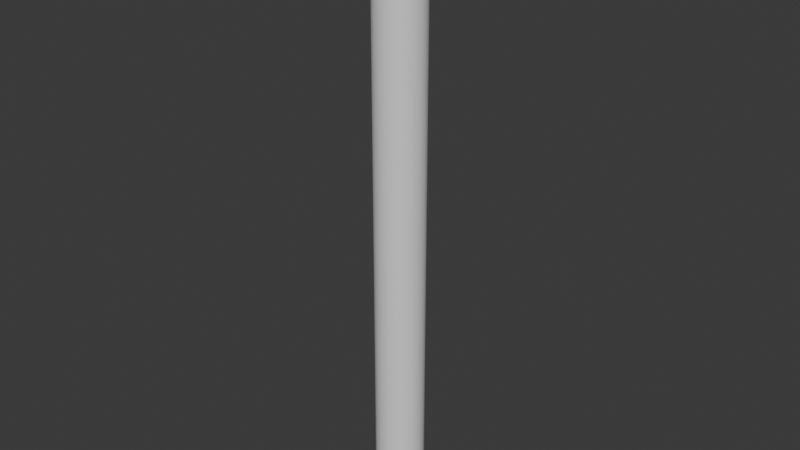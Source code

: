 # Source: MetalPipe.blend  (saved by Blender 4.2.66; exported with 4.5.12 LTS)
import bpy
from mathutils import Matrix  # noqa: F401  (used for matrix-valued properties, if any)

bpy.ops.wm.read_factory_settings(use_empty=True)
scene = bpy.context.scene
scene.name = 'Scene'

# ---- collections
col_collection = bpy.data.collections.new('Collection'); scene.collection.children.link(col_collection)

# ---- materials (node trees are filled in below, after node groups)
mat_metalpipe = bpy.data.materials.new('MetalPipe')

# ---- node groups
ng_auto_smooth = bpy.data.node_groups.new('Auto Smooth', 'GeometryNodeTree')
_s = ng_auto_smooth.interface.new_socket(name='Geometry', in_out='OUTPUT', socket_type='NodeSocketGeometry')
_s = ng_auto_smooth.interface.new_socket(name='Geometry', in_out='INPUT', socket_type='NodeSocketGeometry')
_s = ng_auto_smooth.interface.new_socket(name='Angle', in_out='INPUT', socket_type='NodeSocketFloat')
_s.subtype = 'ANGLE'
_s.min_value = 0.0
_s.max_value = 3.142
ng_auto_smooth.is_modifier = True
_N = ng_auto_smooth.nodes; _L = ng_auto_smooth.links
n0 = _N.new('NodeGroupOutput'); n0.name = 'Group Output'; n0.location = (480, -100)
n1 = _N.new('NodeGroupInput'); n1.name = 'Group Input'; n1.location = (-420, -300)
n2 = _N.new('NodeGroupInput'); n2.name = 'Group Input.001'; n2.location = (-60, -100)
n3 = _N.new('GeometryNodeSetShadeSmooth'); n3.name = 'Set Shade Smooth'; n3.location = (120, -100)
n3.domain = 'EDGE'
n4 = _N.new('GeometryNodeSetShadeSmooth'); n4.name = 'Set Shade Smooth.001'; n4.location = (300, -100)
n5 = _N.new('GeometryNodeInputMeshEdgeAngle'); n5.name = 'Edge Angle'; n5.location = (-420, -220)
n6 = _N.new('GeometryNodeInputEdgeSmooth'); n6.name = 'Is Edge Smooth'; n6.location = (-60, -160)
n7 = _N.new('GeometryNodeInputShadeSmooth'); n7.name = 'Is Face Smooth'; n7.location = (-240, -340)
n8 = _N.new('FunctionNodeBooleanMath'); n8.name = 'Boolean Math'; n8.location = (-60, -220)
n9 = _N.new('FunctionNodeCompare'); n9.name = 'Compare'; n9.location = (-240, -180)
n9.operation = 'LESS_EQUAL'
_L.new(n5.outputs[0], n9.inputs[0])
_L.new(n4.outputs[0], n0.inputs[0])
_L.new(n1.outputs[1], n9.inputs[1])
_L.new(n9.outputs[0], n8.inputs[0])
_L.new(n7.outputs[0], n8.inputs[1])
_L.new(n2.outputs[0], n3.inputs[0])
_L.new(n6.outputs[0], n3.inputs[1])
_L.new(n3.outputs[0], n4.inputs[0])
_L.new(n8.outputs[0], n3.inputs[2])
n0.is_active_output = True

# ---- material node trees
mat_metalpipe.use_nodes = True; mat_metalpipe.node_tree.nodes.clear()
_N = mat_metalpipe.node_tree.nodes; _L = mat_metalpipe.node_tree.links
n0 = _N.new('ShaderNodeBsdfPrincipled'); n0.name = 'Principled BSDF'; n0.location = (10, 300)
n1 = _N.new('ShaderNodeOutputMaterial'); n1.name = 'Material Output'; n1.location = (300, 300)
_L.new(n0.outputs[0], n1.inputs[0])
n1.is_active_output = True

# ---- world
world_world = bpy.data.worlds.new('World'); scene.world = world_world
world_world.use_nodes = True; world_world.node_tree.nodes.clear()
_N = world_world.node_tree.nodes; _L = world_world.node_tree.links
n0 = _N.new('ShaderNodeOutputWorld'); n0.name = 'World Output'; n0.location = (300, 300)
n1 = _N.new('ShaderNodeBackground'); n1.name = 'Background'; n1.location = (10, 300)
n1.inputs[0].default_value = (0.05088, 0.05088, 0.05088, 1.0)
_L.new(n1.outputs[0], n0.inputs[0])
n0.is_active_output = True
world_world.color = (0.05088, 0.05088, 0.05088)
world_world.use_sun_shadow = False
world_world.sun_shadow_jitter_overblur = 0.0

# ---- meshes
me_metalpipe = bpy.data.meshes.new('MetalPipe')
me_metalpipe.from_pydata([(-1.946e-07, 0.02506, -0.3166), (-1.946e-07, 0.02506, 0.3172), (0.004888, 0.02457, -0.3166), (0.004888, 0.02457, 0.3172), (0.009588, 0.02315, -0.3166), (0.009588, 0.02315, 0.3172), (0.01392, 0.02083, -0.3166), (0.01392, 0.02083, 0.3172), (0.01772, 0.01772, -0.3166), (0.01772, 0.01772, 0.3172), (0.02083, 0.01392, -0.3166), (0.02083, 0.01392, 0.3172), (0.02315, 0.009588, -0.3166), (0.02315, 0.009588, 0.3172), (0.02457, 0.004888, -0.3166), (0.02457, 0.004888, 0.3172), (0.02506, -3.244e-08, -0.3166), (0.02506, -3.244e-08, 0.3172), (0.02457, -0.004888, -0.3166), (0.02457, -0.004888, 0.3172), (0.02315, -0.009588, -0.3166), (0.02315, -0.009588, 0.3172), (0.02083, -0.01392, -0.3166), (0.02083, -0.01392, 0.3172), (0.01772, -0.01772, -0.3166), (0.01772, -0.01772, 0.3172), (0.01392, -0.02083, -0.3166), (0.01392, -0.02083, 0.3172), (0.009588, -0.02315, -0.3166), (0.009588, -0.02315, 0.3172), (0.004888, -0.02457, -0.3166), (0.004888, -0.02457, 0.3172), (-1.946e-07, -0.02506, -0.3166), (-1.946e-07, -0.02506, 0.3172), (-0.004888, -0.02457, -0.3166), (-0.004888, -0.02457, 0.3172), (-0.009588, -0.02315, -0.3166), (-0.009588, -0.02315, 0.3172), (-0.01392, -0.02083, -0.3166), (-0.01392, -0.02083, 0.3172), (-0.01772, -0.01772, -0.3166), (-0.01772, -0.01772, 0.3172), (-0.02083, -0.01392, -0.3166), (-0.02083, -0.01392, 0.3172), (-0.02315, -0.009588, -0.3166), (-0.02315, -0.009588, 0.3172), (-0.02457, -0.004888, -0.3166), (-0.02457, -0.004888, 0.3172), (-0.02506, -3.244e-08, -0.3166), (-0.02506, -3.244e-08, 0.3172), (-0.02457, 0.004888, -0.3166), (-0.02457, 0.004888, 0.3172), (-0.02315, 0.009588, -0.3166), (-0.02315, 0.009588, 0.3172), (-0.02083, 0.01392, -0.3166), (-0.02083, 0.01392, 0.3172), (-0.01772, 0.01772, -0.3166), (-0.01772, 0.01772, 0.3172), (-0.01392, 0.02083, -0.3166), (-0.01392, 0.02083, 0.3172), (-0.009588, 0.02315, -0.3166), (-0.009588, 0.02315, 0.3172), (-0.004888, 0.02457, -0.3166), (-0.004888, 0.02457, 0.3172), (-1.946e-07, 0.02506, -0.3166), (-1.946e-07, 0.02506, 0.3172), (0.004888, 0.02457, -0.3166), (0.004888, 0.02457, 0.3172), (0.009588, 0.02315, -0.3166), (0.009588, 0.02315, 0.3172), (0.01392, 0.02083, -0.3166), (0.01392, 0.02083, 0.3172), (0.01772, 0.01772, -0.3166), (0.01772, 0.01772, 0.3172), (0.02083, 0.01392, -0.3166), (0.02083, 0.01392, 0.3172), (0.02315, 0.009588, -0.3166), (0.02315, 0.009588, 0.3172), (0.02457, 0.004888, -0.3166), (0.02457, 0.004888, 0.3172), (0.02506, -3.244e-08, -0.3166), (0.02506, -3.244e-08, 0.3172), (0.02457, -0.004888, -0.3166), (0.02457, -0.004888, 0.3172), (0.02315, -0.009588, -0.3166), (0.02315, -0.009588, 0.3172), (0.02083, -0.01392, -0.3166), (0.02083, -0.01392, 0.3172), (0.01772, -0.01772, -0.3166), (0.01772, -0.01772, 0.3172), (0.01392, -0.02083, -0.3166), (0.01392, -0.02083, 0.3172), (0.009588, -0.02315, -0.3166), (0.009588, -0.02315, 0.3172), (0.004888, -0.02457, -0.3166), (0.004888, -0.02457, 0.3172), (-1.946e-07, -0.02506, -0.3166), (-1.946e-07, -0.02506, 0.3172), (-0.004888, -0.02457, -0.3166), (-0.004888, -0.02457, 0.3172), (-0.009588, -0.02315, -0.3166), (-0.009588, -0.02315, 0.3172), (-0.01392, -0.02083, -0.3166), (-0.01392, -0.02083, 0.3172), (-0.01772, -0.01772, -0.3166), (-0.01772, -0.01772, 0.3172), (-0.02083, -0.01392, -0.3166), (-0.02083, -0.01392, 0.3172), (-0.02315, -0.009588, -0.3166), (-0.02315, -0.009588, 0.3172), (-0.02457, -0.004888, -0.3166), (-0.02457, -0.004888, 0.3172), (-0.02506, -3.244e-08, -0.3166), (-0.02506, -3.244e-08, 0.3172), (-0.02457, 0.004888, -0.3166), (-0.02457, 0.004888, 0.3172), (-0.02315, 0.009588, -0.3166), (-0.02315, 0.009588, 0.3172), (-0.02083, 0.01392, -0.3166), (-0.02083, 0.01392, 0.3172), (-0.01772, 0.01772, -0.3166), (-0.01772, 0.01772, 0.3172), (-0.01392, 0.02083, -0.3166), (-0.01392, 0.02083, 0.3172), (-0.009588, 0.02315, -0.3166), (-0.009588, 0.02315, 0.3172), (-0.004888, 0.02457, -0.3166), (-0.004888, 0.02457, 0.3172), (-1.946e-07, 0.02506, -0.3166), (-1.946e-07, 0.02506, 0.3172), (0.004888, 0.02457, -0.3166), (0.004888, 0.02457, 0.3172), (0.009588, 0.02315, -0.3166), (0.009588, 0.02315, 0.3172), (0.01392, 0.02083, -0.3166), (0.01392, 0.02083, 0.3172), (0.01772, 0.01772, -0.3166), (0.01772, 0.01772, 0.3172), (0.02083, 0.01392, -0.3166), (0.02083, 0.01392, 0.3172), (0.02315, 0.009588, -0.3166), (0.02315, 0.009588, 0.3172), (0.02457, 0.004888, -0.3166), (0.02457, 0.004888, 0.3172), (0.02506, -3.244e-08, -0.3166), (0.02506, -3.244e-08, 0.3172), (0.02457, -0.004888, -0.3166), (0.02457, -0.004888, 0.3172), (0.02315, -0.009588, -0.3166), (0.02315, -0.009588, 0.3172), (0.02083, -0.01392, -0.3166), (0.02083, -0.01392, 0.3172), (0.01772, -0.01772, -0.3166), (0.01772, -0.01772, 0.3172), (0.01392, -0.02083, -0.3166), (0.01392, -0.02083, 0.3172), (0.009588, -0.02315, -0.3166), (0.009588, -0.02315, 0.3172), (0.004888, -0.02457, -0.3166), (0.004888, -0.02457, 0.3172), (-1.946e-07, -0.02506, -0.3166), (-1.946e-07, -0.02506, 0.3172), (-0.004888, -0.02457, -0.3166), (-0.004888, -0.02457, 0.3172), (-0.009588, -0.02315, -0.3166), (-0.009588, -0.02315, 0.3172), (-0.01392, -0.02083, -0.3166), (-0.01392, -0.02083, 0.3172), (-0.01772, -0.01772, -0.3166), (-0.01772, -0.01772, 0.3172), (-0.02083, -0.01392, -0.3166), (-0.02083, -0.01392, 0.3172), (-0.02315, -0.009588, -0.3166), (-0.02315, -0.009588, 0.3172), (-0.02457, -0.004888, -0.3166), (-0.02457, -0.004888, 0.3172), (-0.02506, -3.244e-08, -0.3166), (-0.02506, -3.244e-08, 0.3172), (-0.02457, 0.004888, -0.3166), (-0.02457, 0.004888, 0.3172), (-0.02315, 0.009588, -0.3166), (-0.02315, 0.009588, 0.3172), (-0.02083, 0.01392, -0.3166), (-0.02083, 0.01392, 0.3172), (-0.01772, 0.01772, -0.3166), (-0.01772, 0.01772, 0.3172), (-0.01392, 0.02083, -0.3166), (-0.01392, 0.02083, 0.3172), (-0.009588, 0.02315, -0.3166), (-0.009588, 0.02315, 0.3172), (-0.004888, 0.02457, -0.3166), (-0.004888, 0.02457, 0.3172), (-1.73e-07, 0.01676, -0.3168), (-1.73e-07, 0.01676, 0.315), (0.00327, 0.01644, -0.3168), (0.00327, 0.01644, 0.315), (0.006415, 0.01549, -0.3168), (0.006415, 0.01549, 0.315), (0.009313, 0.01394, -0.3168), (0.009313, 0.01394, 0.315), (0.01185, 0.01185, -0.3168), (0.01185, 0.01185, 0.315), (0.01394, 0.009313, -0.3168), (0.01394, 0.009313, 0.315), (0.01549, 0.006415, -0.3168), (0.01549, 0.006415, 0.315), (0.01644, 0.00327, -0.3168), (0.01644, 0.00327, 0.315), (0.01676, -3.244e-08, -0.3168), (0.01676, -3.244e-08, 0.315), (0.01644, -0.00327, -0.3168), (0.01644, -0.00327, 0.315), (0.01549, -0.006415, -0.3168), (0.01549, -0.006415, 0.315), (0.01394, -0.009313, -0.3168), (0.01394, -0.009313, 0.315), (0.01185, -0.01185, -0.3168), (0.01185, -0.01185, 0.315), (0.009313, -0.01394, -0.3168), (0.009313, -0.01394, 0.315), (0.006415, -0.01549, -0.3168), (0.006415, -0.01549, 0.315), (0.00327, -0.01644, -0.3168), (0.00327, -0.01644, 0.315), (-1.73e-07, -0.01676, -0.3168), (-1.73e-07, -0.01676, 0.315), (-0.00327, -0.01644, -0.3168), (-0.00327, -0.01644, 0.315), (-0.006415, -0.01549, -0.3168), (-0.006415, -0.01549, 0.315), (-0.009313, -0.01394, -0.3168), (-0.009313, -0.01394, 0.315), (-0.01185, -0.01185, -0.3168), (-0.01185, -0.01185, 0.315), (-0.01394, -0.009313, -0.3168), (-0.01394, -0.009313, 0.315), (-0.01549, -0.006415, -0.3168), (-0.01549, -0.006415, 0.315), (-0.01644, -0.00327, -0.3168), (-0.01644, -0.00327, 0.315), (-0.01676, -3.244e-08, -0.3168), (-0.01676, -3.244e-08, 0.315), (-0.01644, 0.00327, -0.3168), (-0.01644, 0.00327, 0.315), (-0.01549, 0.006415, -0.3168), (-0.01549, 0.006415, 0.315), (-0.01394, 0.009313, -0.3168), (-0.01394, 0.009313, 0.315), (-0.01185, 0.01185, -0.3168), (-0.01185, 0.01185, 0.315), (-0.009313, 0.01394, -0.3168), (-0.009313, 0.01394, 0.315), (-0.006415, 0.01549, -0.3168), (-0.006415, 0.01549, 0.315), (-0.00327, 0.01644, -0.3168), (-0.00327, 0.01644, 0.315)], [], [(0, 1, 3, 2), (2, 3, 5, 4), (4, 5, 7, 6), (6, 7, 9, 8), (8, 9, 11, 10), (10, 11, 13, 12), (12, 13, 15, 14), (14, 15, 17, 16), (16, 17, 19, 18), (18, 19, 21, 20), (20, 21, 23, 22), (22, 23, 25, 24), (24, 25, 27, 26), (26, 27, 29, 28), (28, 29, 31, 30), (30, 31, 33, 32), (32, 33, 35, 34), (34, 35, 37, 36), (36, 37, 39, 38), (38, 39, 41, 40), (40, 41, 43, 42), (42, 43, 45, 44), (44, 45, 47, 46), (46, 47, 49, 48), (48, 49, 51, 50), (50, 51, 53, 52), (52, 53, 55, 54), (54, 55, 57, 56), (56, 57, 59, 58), (58, 59, 61, 60), (79, 143, 145, 81), (60, 61, 63, 62), (62, 63, 1, 0), (98, 162, 160, 96), (80, 144, 142, 78), (113, 177, 179, 115), (95, 159, 161, 97), (114, 178, 176, 112), (77, 141, 143, 79), (96, 160, 158, 94), (78, 142, 140, 76), (111, 175, 177, 113), (93, 157, 159, 95), (112, 176, 174, 110), (75, 139, 141, 77), (94, 158, 156, 92), (127, 191, 129, 65), (76, 140, 138, 74), (109, 173, 175, 111), (64, 128, 190, 126), (91, 155, 157, 93), (110, 174, 172, 108), (73, 137, 139, 75), (92, 156, 154, 90), (125, 189, 191, 127), (74, 138, 136, 72), (107, 171, 173, 109), (126, 190, 188, 124), (89, 153, 155, 91), (108, 172, 170, 106), (71, 135, 137, 73), (90, 154, 152, 88), (123, 187, 189, 125), (72, 136, 134, 70), (53, 117, 119, 55), (20, 84, 82, 18), (38, 102, 100, 36), (19, 83, 85, 21), (56, 120, 118, 54), (37, 101, 103, 39), (4, 68, 66, 2), (55, 119, 121, 57), (22, 86, 84, 20), (3, 67, 69, 5), (40, 104, 102, 38), (21, 85, 87, 23), (58, 122, 120, 56), (39, 103, 105, 41), (6, 70, 68, 4), (57, 121, 123, 59), (24, 88, 86, 22), (5, 69, 71, 7), (42, 106, 104, 40), (23, 87, 89, 25), (60, 124, 122, 58), (41, 105, 107, 43), (8, 72, 70, 6), (59, 123, 125, 61), (26, 90, 88, 24), (7, 71, 73, 9), (44, 108, 106, 42), (25, 89, 91, 27), (62, 126, 124, 60), (43, 107, 109, 45), (10, 74, 72, 8), (61, 125, 127, 63), (28, 92, 90, 26), (9, 73, 75, 11), (46, 110, 108, 44), (27, 91, 93, 29), (0, 64, 126, 62), (45, 109, 111, 47), (12, 76, 74, 10), (63, 127, 65, 1), (30, 94, 92, 28), (11, 75, 77, 13), (48, 112, 110, 46), (29, 93, 95, 31), (47, 111, 113, 49), (14, 78, 76, 12), (32, 96, 94, 30), (13, 77, 79, 15), (50, 114, 112, 48), (31, 95, 97, 33), (49, 113, 115, 51), (16, 80, 78, 14), (34, 98, 96, 32), (15, 79, 81, 17), (52, 116, 114, 50), (33, 97, 99, 35), (51, 115, 117, 53), (18, 82, 80, 16), (36, 100, 98, 34), (17, 81, 83, 19), (2, 66, 64, 0), (54, 118, 116, 52), (35, 99, 101, 37), (1, 65, 67, 3), (191, 255, 193, 129), (140, 204, 202, 138), (173, 237, 239, 175), (128, 192, 254, 190), (155, 219, 221, 157), (174, 238, 236, 172), (137, 201, 203, 139), (156, 220, 218, 154), (189, 253, 255, 191), (138, 202, 200, 136), (171, 235, 237, 173), (190, 254, 252, 188), (153, 217, 219, 155), (172, 236, 234, 170), (135, 199, 201, 137), (154, 218, 216, 152), (187, 251, 253, 189), (136, 200, 198, 134), (169, 233, 235, 171), (188, 252, 250, 186), (151, 215, 217, 153), (170, 234, 232, 168), (133, 197, 199, 135), (152, 216, 214, 150), (185, 249, 251, 187), (134, 198, 196, 132), (167, 231, 233, 169), (186, 250, 248, 184), (149, 213, 215, 151), (168, 232, 230, 166), (131, 195, 197, 133), (150, 214, 212, 148), (116, 180, 178, 114), (97, 161, 163, 99), (115, 179, 181, 117), (82, 146, 144, 80), (100, 164, 162, 98), (81, 145, 147, 83), (66, 130, 128, 64), (118, 182, 180, 116), (99, 163, 165, 101), (65, 129, 131, 67), (117, 181, 183, 119), (84, 148, 146, 82), (102, 166, 164, 100), (83, 147, 149, 85), (120, 184, 182, 118), (101, 165, 167, 103), (68, 132, 130, 66), (119, 183, 185, 121), (86, 150, 148, 84), (67, 131, 133, 69), (104, 168, 166, 102), (85, 149, 151, 87), (122, 186, 184, 120), (103, 167, 169, 105), (70, 134, 132, 68), (121, 185, 187, 123), (88, 152, 150, 86), (69, 133, 135, 71), (106, 170, 168, 104), (87, 151, 153, 89), (124, 188, 186, 122), (105, 169, 171, 107), (194, 196, 197, 195), (192, 194, 195, 193), (196, 198, 199, 197), (198, 200, 201, 199), (200, 202, 203, 201), (202, 204, 205, 203), (204, 206, 207, 205), (206, 208, 209, 207), (208, 210, 211, 209), (210, 212, 213, 211), (212, 214, 215, 213), (214, 216, 217, 215), (216, 218, 219, 217), (218, 220, 221, 219), (220, 222, 223, 221), (222, 224, 225, 223), (224, 226, 227, 225), (226, 228, 229, 227), (228, 230, 231, 229), (230, 232, 233, 231), (232, 234, 235, 233), (234, 236, 237, 235), (236, 238, 239, 237), (238, 240, 241, 239), (240, 242, 243, 241), (242, 244, 245, 243), (244, 246, 247, 245), (246, 248, 249, 247), (248, 250, 251, 249), (250, 252, 253, 251), (252, 254, 255, 253), (254, 192, 193, 255), (158, 222, 220, 156), (139, 203, 205, 141), (176, 240, 238, 174), (157, 221, 223, 159), (175, 239, 241, 177), (142, 206, 204, 140), (160, 224, 222, 158), (141, 205, 207, 143), (178, 242, 240, 176), (159, 223, 225, 161), (177, 241, 243, 179), (144, 208, 206, 142), (162, 226, 224, 160), (143, 207, 209, 145), (180, 244, 242, 178), (161, 225, 227, 163), (179, 243, 245, 181), (146, 210, 208, 144), (164, 228, 226, 162), (145, 209, 211, 147), (130, 194, 192, 128), (182, 246, 244, 180), (163, 227, 229, 165), (129, 193, 195, 131), (181, 245, 247, 183), (148, 212, 210, 146), (166, 230, 228, 164), (147, 211, 213, 149), (184, 248, 246, 182), (165, 229, 231, 167), (132, 196, 194, 130), (183, 247, 249, 185)])
me_metalpipe.polygons.foreach_set('use_smooth', [True] * 256)
_uv = me_metalpipe.uv_layers.new(name='UVMap')
_uv.uv.foreach_set('vector', [1.0, 0.5, 1.0, 1.0, 0.9688, 1.0, 0.9688, 0.5, 0.9688, 0.5, 0.9688, 1.0, 0.9375, 1.0, 0.9375, 0.5, 0.9375, 0.5, 0.9375, 1.0, 0.9062, 1.0, 0.9062, 0.5, 0.9062, 0.5, 0.9062, 1.0, 0.875, 1.0, 0.875, 0.5, 0.875, 0.5, 0.875, 1.0, 0.8438, 1.0, 0.8438, 0.5, 0.8438, 0.5, 0.8438, 1.0, 0.8125, 1.0, 0.8125, 0.5, 0.8125, 0.5, 0.8125, 1.0, 0.7812, 1.0, 0.7812, 0.5, 0.7812, 0.5, 0.7812, 1.0, 0.75, 1.0, 0.75, 0.5, 0.75, 0.5, 0.75, 1.0, 0.7188, 1.0, 0.7188, 0.5, 0.7188, 0.5, 0.7188, 1.0, 0.6875, 1.0, 0.6875, 0.5, 0.6875, 0.5, 0.6875, 1.0, 0.6562, 1.0, 0.6562, 0.5, 0.6562, 0.5, 0.6562, 1.0, 0.625, 1.0, 0.625, 0.5, 0.625, 0.5, 0.625, 1.0, 0.5938, 1.0, 0.5938, 0.5, 0.5938, 0.5, 0.5938, 1.0, 0.5625, 1.0, 0.5625, 0.5, 0.5625, 0.5, 0.5625, 1.0, 0.5312, 1.0, 0.5312, 0.5, 0.5312, 0.5, 0.5312, 1.0, 0.5, 1.0, 0.5, 0.5, 0.5, 0.5, 0.5, 1.0, 0.4688, 1.0, 0.4688, 0.5, 0.4688, 0.5, 0.4688, 1.0, 0.4375, 1.0, 0.4375, 0.5, 0.4375, 0.5, 0.4375, 1.0, 0.4062, 1.0, 0.4062, 0.5, 0.4062, 0.5, 0.4062, 1.0, 0.375, 1.0, 0.375, 0.5, 0.375, 0.5, 0.375, 1.0, 0.3438, 1.0, 0.3438, 0.5, 0.3438, 0.5, 0.3438, 1.0, 0.3125, 1.0, 0.3125, 0.5, 0.3125, 0.5, 0.3125, 1.0, 0.2812, 1.0, 0.2812, 0.5, 0.2812, 0.5, 0.2812, 1.0, 0.25, 1.0, 0.25, 0.5, 0.25, 0.5, 0.25, 1.0, 0.2188, 1.0, 0.2188, 0.5, 0.2188, 0.5, 0.2188, 1.0, 0.1875, 1.0, 0.1875, 0.5, 0.1875, 0.5, 0.1875, 1.0, 0.1562, 1.0, 0.1562, 0.5, 0.1562, 0.5, 0.1562, 1.0, 0.125, 1.0, 0.125, 0.5, 0.125, 0.5, 0.125, 1.0, 0.09375, 1.0, 0.09375, 0.5, 0.09375, 0.5, 0.09375, 1.0, 0.0625, 1.0, 0.0625, 0.5, 0.7812, 1.0, 0.7812, 1.0, 0.75, 1.0, 0.75, 1.0, 0.0625, 0.5, 0.0625, 1.0, 0.03125, 1.0, 0.03125, 0.5, 0.03125, 0.5, 0.03125, 1.0, 0.0, 1.0, 0.0, 0.5, 0.4688, 0.5, 0.4688, 0.5, 0.5, 0.5, 0.5, 0.5, 0.75, 0.5, 0.75, 0.5, 0.7812, 0.5, 0.7812, 0.5, 0.25, 1.0, 0.25, 1.0, 0.2188, 1.0, 0.2188, 1.0, 0.5312, 1.0, 0.5312, 1.0, 0.5, 1.0, 0.5, 1.0, 0.2188, 0.5, 0.2188, 0.5, 0.25, 0.5, 0.25, 0.5, 0.8125, 1.0, 0.8125, 1.0, 0.7812, 1.0, 0.7812, 1.0, 0.5, 0.5, 0.5, 0.5, 0.5312, 0.5, 0.5312, 0.5, 0.7812, 0.5, 0.7812, 0.5, 0.8125, 0.5, 0.8125, 0.5, 0.2812, 1.0, 0.2812, 1.0, 0.25, 1.0, 0.25, 1.0, 0.5625, 1.0, 0.5625, 1.0, 0.5312, 1.0, 0.5312, 1.0, 0.25, 0.5, 0.25, 0.5, 0.2812, 0.5, 0.2812, 0.5, 0.8438, 1.0, 0.8438, 1.0, 0.8125, 1.0, 0.8125, 1.0, 0.5312, 0.5, 0.5312, 0.5, 0.5625, 0.5, 0.5625, 0.5, 0.03125, 1.0, 0.03125, 1.0, 0.0, 1.0, 0.0, 1.0, 0.8125, 0.5, 0.8125, 0.5, 0.8438, 0.5, 0.8438, 0.5, 0.3125, 1.0, 0.3125, 1.0, 0.2812, 1.0, 0.2812, 1.0, 0.0, 0.5, 0.0, 0.5, 0.03125, 0.5, 0.03125, 0.5, 0.5938, 1.0, 0.5938, 1.0, 0.5625, 1.0, 0.5625, 1.0, 0.2812, 0.5, 0.2812, 0.5, 0.3125, 0.5, 0.3125, 0.5, 0.875, 1.0, 0.875, 1.0, 0.8438, 1.0, 0.8438, 1.0, 0.5625, 0.5, 0.5625, 0.5, 0.5938, 0.5, 0.5938, 0.5, 0.0625, 1.0, 0.0625, 1.0, 0.03125, 1.0, 0.03125, 1.0, 0.8438, 0.5, 0.8438, 0.5, 0.875, 0.5, 0.875, 0.5, 0.3438, 1.0, 0.3438, 1.0, 0.3125, 1.0, 0.3125, 1.0, 0.03125, 0.5, 0.03125, 0.5, 0.0625, 0.5, 0.0625, 0.5, 0.625, 1.0, 0.625, 1.0, 0.5938, 1.0, 0.5938, 1.0, 0.3125, 0.5, 0.3125, 0.5, 0.3438, 0.5, 0.3438, 0.5, 0.9062, 1.0, 0.9062, 1.0, 0.875, 1.0, 0.875, 1.0, 0.5938, 0.5, 0.5938, 0.5, 0.625, 0.5, 0.625, 0.5, 0.09375, 1.0, 0.09375, 1.0, 0.0625, 1.0, 0.0625, 1.0, 0.875, 0.5, 0.875, 0.5, 0.9062, 0.5, 0.9062, 0.5, 0.1875, 1.0, 0.1875, 1.0, 0.1562, 1.0, 0.1562, 1.0, 0.6875, 0.5, 0.6875, 0.5, 0.7188, 0.5, 0.7188, 0.5, 0.4062, 0.5, 0.4062, 0.5, 0.4375, 0.5, 0.4375, 0.5, 0.7188, 1.0, 0.7188, 1.0, 0.6875, 1.0, 0.6875, 1.0, 0.125, 0.5, 0.125, 0.5, 0.1562, 0.5, 0.1562, 0.5, 0.4375, 1.0, 0.4375, 1.0, 0.4062, 1.0, 0.4062, 1.0, 0.9375, 0.5, 0.9375, 0.5, 0.9688, 0.5, 0.9688, 0.5, 0.1562, 1.0, 0.1562, 1.0, 0.125, 1.0, 0.125, 1.0, 0.6562, 0.5, 0.6562, 0.5, 0.6875, 0.5, 0.6875, 0.5, 0.9688, 1.0, 0.9688, 1.0, 0.9375, 1.0, 0.9375, 1.0, 0.375, 0.5, 0.375, 0.5, 0.4062, 0.5, 0.4062, 0.5, 0.6875, 1.0, 0.6875, 1.0, 0.6562, 1.0, 0.6562, 1.0, 0.09375, 0.5, 0.09375, 0.5, 0.125, 0.5, 0.125, 0.5, 0.4062, 1.0, 0.4062, 1.0, 0.375, 1.0, 0.375, 1.0, 0.9062, 0.5, 0.9062, 0.5, 0.9375, 0.5, 0.9375, 0.5, 0.125, 1.0, 0.125, 1.0, 0.09375, 1.0, 0.09375, 1.0, 0.625, 0.5, 0.625, 0.5, 0.6562, 0.5, 0.6562, 0.5, 0.9375, 1.0, 0.9375, 1.0, 0.9062, 1.0, 0.9062, 1.0, 0.3438, 0.5, 0.3438, 0.5, 0.375, 0.5, 0.375, 0.5, 0.6562, 1.0, 0.6562, 1.0, 0.625, 1.0, 0.625, 1.0, 0.0625, 0.5, 0.0625, 0.5, 0.09375, 0.5, 0.09375, 0.5, 0.375, 1.0, 0.375, 1.0, 0.3438, 1.0, 0.3438, 1.0, 0.875, 0.5, 0.875, 0.5, 0.9062, 0.5, 0.9062, 0.5, 0.09375, 1.0, 0.09375, 1.0, 0.0625, 1.0, 0.0625, 1.0, 0.5938, 0.5, 0.5938, 0.5, 0.625, 0.5, 0.625, 0.5, 0.9062, 1.0, 0.9062, 1.0, 0.875, 1.0, 0.875, 1.0, 0.3125, 0.5, 0.3125, 0.5, 0.3438, 0.5, 0.3438, 0.5, 0.625, 1.0, 0.625, 1.0, 0.5938, 1.0, 0.5938, 1.0, 0.03125, 0.5, 0.03125, 0.5, 0.0625, 0.5, 0.0625, 0.5, 0.3438, 1.0, 0.3438, 1.0, 0.3125, 1.0, 0.3125, 1.0, 0.8438, 0.5, 0.8438, 0.5, 0.875, 0.5, 0.875, 0.5, 0.0625, 1.0, 0.0625, 1.0, 0.03125, 1.0, 0.03125, 1.0, 0.5625, 0.5, 0.5625, 0.5, 0.5938, 0.5, 0.5938, 0.5, 0.875, 1.0, 0.875, 1.0, 0.8438, 1.0, 0.8438, 1.0, 0.2812, 0.5, 0.2812, 0.5, 0.3125, 0.5, 0.3125, 0.5, 0.5938, 1.0, 0.5938, 1.0, 0.5625, 1.0, 0.5625, 1.0, 0.0, 0.5, 0.0, 0.5, 0.03125, 0.5, 0.03125, 0.5, 0.3125, 1.0, 0.3125, 1.0, 0.2812, 1.0, 0.2812, 1.0, 0.8125, 0.5, 0.8125, 0.5, 0.8438, 0.5, 0.8438, 0.5, 0.03125, 1.0, 0.03125, 1.0, 0.0, 1.0, 0.0, 1.0, 0.5312, 0.5, 0.5312, 0.5, 0.5625, 0.5, 0.5625, 0.5, 0.8438, 1.0, 0.8438, 1.0, 0.8125, 1.0, 0.8125, 1.0, 0.25, 0.5, 0.25, 0.5, 0.2812, 0.5, 0.2812, 0.5, 0.5625, 1.0, 0.5625, 1.0, 0.5312, 1.0, 0.5312, 1.0, 0.2812, 1.0, 0.2812, 1.0, 0.25, 1.0, 0.25, 1.0, 0.7812, 0.5, 0.7812, 0.5, 0.8125, 0.5, 0.8125, 0.5, 0.5, 0.5, 0.5, 0.5, 0.5312, 0.5, 0.5312, 0.5, 0.8125, 1.0, 0.8125, 1.0, 0.7812, 1.0, 0.7812, 1.0, 0.2188, 0.5, 0.2188, 0.5, 0.25, 0.5, 0.25, 0.5, 0.5312, 1.0, 0.5312, 1.0, 0.5, 1.0, 0.5, 1.0, 0.25, 1.0, 0.25, 1.0, 0.2188, 1.0, 0.2188, 1.0, 0.75, 0.5, 0.75, 0.5, 0.7812, 0.5, 0.7812, 0.5, 0.4688, 0.5, 0.4688, 0.5, 0.5, 0.5, 0.5, 0.5, 0.7812, 1.0, 0.7812, 1.0, 0.75, 1.0, 0.75, 1.0, 0.1875, 0.5, 0.1875, 0.5, 0.2188, 0.5, 0.2188, 0.5, 0.5, 1.0, 0.5, 1.0, 0.4688, 1.0, 0.4688, 1.0, 0.2188, 1.0, 0.2188, 1.0, 0.1875, 1.0, 0.1875, 1.0, 0.7188, 0.5, 0.7188, 0.5, 0.75, 0.5, 0.75, 0.5, 0.4375, 0.5, 0.4375, 0.5, 0.4688, 0.5, 0.4688, 0.5, 0.75, 1.0, 0.75, 1.0, 0.7188, 1.0, 0.7188, 1.0, 0.9688, 0.5, 0.9688, 0.5, 1.0, 0.5, 1.0, 0.5, 0.1562, 0.5, 0.1562, 0.5, 0.1875, 0.5, 0.1875, 0.5, 0.4688, 1.0, 0.4688, 1.0, 0.4375, 1.0, 0.4375, 1.0, 1.0, 1.0, 1.0, 1.0, 0.9688, 1.0, 0.9688, 1.0, 0.03125, 1.0, 0.03125, 1.0, 0.0, 1.0, 0.0, 1.0, 0.8125, 0.5, 0.8125, 0.5, 0.8438, 0.5, 0.8438, 0.5, 0.3125, 1.0, 0.3125, 1.0, 0.2812, 1.0, 0.2812, 1.0, 0.0, 0.5, 0.0, 0.5, 0.03125, 0.5, 0.03125, 0.5, 0.5938, 1.0, 0.5938, 1.0, 0.5625, 1.0, 0.5625, 1.0, 0.2812, 0.5, 0.2812, 0.5, 0.3125, 0.5, 0.3125, 0.5, 0.875, 1.0, 0.875, 1.0, 0.8438, 1.0, 0.8438, 1.0, 0.5625, 0.5, 0.5625, 0.5, 0.5938, 0.5, 0.5938, 0.5, 0.0625, 1.0, 0.0625, 1.0, 0.03125, 1.0, 0.03125, 1.0, 0.8438, 0.5, 0.8438, 0.5, 0.875, 0.5, 0.875, 0.5, 0.3438, 1.0, 0.3438, 1.0, 0.3125, 1.0, 0.3125, 1.0, 0.03125, 0.5, 0.03125, 0.5, 0.0625, 0.5, 0.0625, 0.5, 0.625, 1.0, 0.625, 1.0, 0.5938, 1.0, 0.5938, 1.0, 0.3125, 0.5, 0.3125, 0.5, 0.3438, 0.5, 0.3438, 0.5, 0.9062, 1.0, 0.9062, 1.0, 0.875, 1.0, 0.875, 1.0, 0.5938, 0.5, 0.5938, 0.5, 0.625, 0.5, 0.625, 0.5, 0.09375, 1.0, 0.09375, 1.0, 0.0625, 1.0, 0.0625, 1.0, 0.875, 0.5, 0.875, 0.5, 0.9062, 0.5, 0.9062, 0.5, 0.375, 1.0, 0.375, 1.0, 0.3438, 1.0, 0.3438, 1.0, 0.0625, 0.5, 0.0625, 0.5, 0.09375, 0.5, 0.09375, 0.5, 0.6562, 1.0, 0.6562, 1.0, 0.625, 1.0, 0.625, 1.0, 0.3438, 0.5, 0.3438, 0.5, 0.375, 0.5, 0.375, 0.5, 0.9375, 1.0, 0.9375, 1.0, 0.9062, 1.0, 0.9062, 1.0, 0.625, 0.5, 0.625, 0.5, 0.6562, 0.5, 0.6562, 0.5, 0.125, 1.0, 0.125, 1.0, 0.09375, 1.0, 0.09375, 1.0, 0.9062, 0.5, 0.9062, 0.5, 0.9375, 0.5, 0.9375, 0.5, 0.4062, 1.0, 0.4062, 1.0, 0.375, 1.0, 0.375, 1.0, 0.09375, 0.5, 0.09375, 0.5, 0.125, 0.5, 0.125, 0.5, 0.6875, 1.0, 0.6875, 1.0, 0.6562, 1.0, 0.6562, 1.0, 0.375, 0.5, 0.375, 0.5, 0.4062, 0.5, 0.4062, 0.5, 0.9688, 1.0, 0.9688, 1.0, 0.9375, 1.0, 0.9375, 1.0, 0.6562, 0.5, 0.6562, 0.5, 0.6875, 0.5, 0.6875, 0.5, 0.1875, 0.5, 0.1875, 0.5, 0.2188, 0.5, 0.2188, 0.5, 0.5, 1.0, 0.5, 1.0, 0.4688, 1.0, 0.4688, 1.0, 0.2188, 1.0, 0.2188, 1.0, 0.1875, 1.0, 0.1875, 1.0, 0.7188, 0.5, 0.7188, 0.5, 0.75, 0.5, 0.75, 0.5, 0.4375, 0.5, 0.4375, 0.5, 0.4688, 0.5, 0.4688, 0.5, 0.75, 1.0, 0.75, 1.0, 0.7188, 1.0, 0.7188, 1.0, 0.9688, 0.5, 0.9688, 0.5, 1.0, 0.5, 1.0, 0.5, 0.1562, 0.5, 0.1562, 0.5, 0.1875, 0.5, 0.1875, 0.5, 0.4688, 1.0, 0.4688, 1.0, 0.4375, 1.0, 0.4375, 1.0, 1.0, 1.0, 1.0, 1.0, 0.9688, 1.0, 0.9688, 1.0, 0.1875, 1.0, 0.1875, 1.0, 0.1562, 1.0, 0.1562, 1.0, 0.6875, 0.5, 0.6875, 0.5, 0.7188, 0.5, 0.7188, 0.5, 0.4062, 0.5, 0.4062, 0.5, 0.4375, 0.5, 0.4375, 0.5, 0.7188, 1.0, 0.7188, 1.0, 0.6875, 1.0, 0.6875, 1.0, 0.125, 0.5, 0.125, 0.5, 0.1562, 0.5, 0.1562, 0.5, 0.4375, 1.0, 0.4375, 1.0, 0.4062, 1.0, 0.4062, 1.0, 0.9375, 0.5, 0.9375, 0.5, 0.9688, 0.5, 0.9688, 0.5, 0.1562, 1.0, 0.1562, 1.0, 0.125, 1.0, 0.125, 1.0, 0.6562, 0.5, 0.6562, 0.5, 0.6875, 0.5, 0.6875, 0.5, 0.9688, 1.0, 0.9688, 1.0, 0.9375, 1.0, 0.9375, 1.0, 0.375, 0.5, 0.375, 0.5, 0.4062, 0.5, 0.4062, 0.5, 0.6875, 1.0, 0.6875, 1.0, 0.6562, 1.0, 0.6562, 1.0, 0.09375, 0.5, 0.09375, 0.5, 0.125, 0.5, 0.125, 0.5, 0.4062, 1.0, 0.4062, 1.0, 0.375, 1.0, 0.375, 1.0, 0.9062, 0.5, 0.9062, 0.5, 0.9375, 0.5, 0.9375, 0.5, 0.125, 1.0, 0.125, 1.0, 0.09375, 1.0, 0.09375, 1.0, 0.625, 0.5, 0.625, 0.5, 0.6562, 0.5, 0.6562, 0.5, 0.9375, 1.0, 0.9375, 1.0, 0.9062, 1.0, 0.9062, 1.0, 0.3438, 0.5, 0.3438, 0.5, 0.375, 0.5, 0.375, 0.5, 0.6562, 1.0, 0.6562, 1.0, 0.625, 1.0, 0.625, 1.0, 0.0625, 0.5, 0.0625, 0.5, 0.09375, 0.5, 0.09375, 0.5, 0.375, 1.0, 0.375, 1.0, 0.3438, 1.0, 0.3438, 1.0, 0.9688, 0.5, 0.9375, 0.5, 0.9375, 1.0, 0.9688, 1.0, 1.0, 0.5, 0.9688, 0.5, 0.9688, 1.0, 1.0, 1.0, 0.9375, 0.5, 0.9062, 0.5, 0.9062, 1.0, 0.9375, 1.0, 0.9062, 0.5, 0.875, 0.5, 0.875, 1.0, 0.9062, 1.0, 0.875, 0.5, 0.8438, 0.5, 0.8438, 1.0, 0.875, 1.0, 0.8438, 0.5, 0.8125, 0.5, 0.8125, 1.0, 0.8438, 1.0, 0.8125, 0.5, 0.7812, 0.5, 0.7812, 1.0, 0.8125, 1.0, 0.7812, 0.5, 0.75, 0.5, 0.75, 1.0, 0.7812, 1.0, 0.75, 0.5, 0.7188, 0.5, 0.7188, 1.0, 0.75, 1.0, 0.7188, 0.5, 0.6875, 0.5, 0.6875, 1.0, 0.7188, 1.0, 0.6875, 0.5, 0.6562, 0.5, 0.6562, 1.0, 0.6875, 1.0, 0.6562, 0.5, 0.625, 0.5, 0.625, 1.0, 0.6562, 1.0, 0.625, 0.5, 0.5938, 0.5, 0.5938, 1.0, 0.625, 1.0, 0.5938, 0.5, 0.5625, 0.5, 0.5625, 1.0, 0.5938, 1.0, 0.5625, 0.5, 0.5312, 0.5, 0.5312, 1.0, 0.5625, 1.0, 0.5312, 0.5, 0.5, 0.5, 0.5, 1.0, 0.5312, 1.0, 0.5, 0.5, 0.4688, 0.5, 0.4688, 1.0, 0.5, 1.0, 0.4688, 0.5, 0.4375, 0.5, 0.4375, 1.0, 0.4688, 1.0, 0.4375, 0.5, 0.4062, 0.5, 0.4062, 1.0, 0.4375, 1.0, 0.4062, 0.5, 0.375, 0.5, 0.375, 1.0, 0.4062, 1.0, 0.375, 0.5, 0.3438, 0.5, 0.3438, 1.0, 0.375, 1.0, 0.3438, 0.5, 0.3125, 0.5, 0.3125, 1.0, 0.3438, 1.0, 0.3125, 0.5, 0.2812, 0.5, 0.2812, 1.0, 0.3125, 1.0, 0.2812, 0.5, 0.25, 0.5, 0.25, 1.0, 0.2812, 1.0, 0.25, 0.5, 0.2188, 0.5, 0.2188, 1.0, 0.25, 1.0, 0.2188, 0.5, 0.1875, 0.5, 0.1875, 1.0, 0.2188, 1.0, 0.1875, 0.5, 0.1562, 0.5, 0.1562, 1.0, 0.1875, 1.0, 0.1562, 0.5, 0.125, 0.5, 0.125, 1.0, 0.1562, 1.0, 0.125, 0.5, 0.09375, 0.5, 0.09375, 1.0, 0.125, 1.0, 0.09375, 0.5, 0.0625, 0.5, 0.0625, 1.0, 0.09375, 1.0, 0.0625, 0.5, 0.03125, 0.5, 0.03125, 1.0, 0.0625, 1.0, 0.03125, 0.5, 0.0, 0.5, 0.0, 1.0, 0.03125, 1.0, 0.5312, 0.5, 0.5312, 0.5, 0.5625, 0.5, 0.5625, 0.5, 0.8438, 1.0, 0.8438, 1.0, 0.8125, 1.0, 0.8125, 1.0, 0.25, 0.5, 0.25, 0.5, 0.2812, 0.5, 0.2812, 0.5, 0.5625, 1.0, 0.5625, 1.0, 0.5312, 1.0, 0.5312, 1.0, 0.2812, 1.0, 0.2812, 1.0, 0.25, 1.0, 0.25, 1.0, 0.7812, 0.5, 0.7812, 0.5, 0.8125, 0.5, 0.8125, 0.5, 0.5, 0.5, 0.5, 0.5, 0.5312, 0.5, 0.5312, 0.5, 0.8125, 1.0, 0.8125, 1.0, 0.7812, 1.0, 0.7812, 1.0, 0.2188, 0.5, 0.2188, 0.5, 0.25, 0.5, 0.25, 0.5, 0.5312, 1.0, 0.5312, 1.0, 0.5, 1.0, 0.5, 1.0, 0.25, 1.0, 0.25, 1.0, 0.2188, 1.0, 0.2188, 1.0, 0.75, 0.5, 0.75, 0.5, 0.7812, 0.5, 0.7812, 0.5, 0.4688, 0.5, 0.4688, 0.5, 0.5, 0.5, 0.5, 0.5, 0.7812, 1.0, 0.7812, 1.0, 0.75, 1.0, 0.75, 1.0, 0.1875, 0.5, 0.1875, 0.5, 0.2188, 0.5, 0.2188, 0.5, 0.5, 1.0, 0.5, 1.0, 0.4688, 1.0, 0.4688, 1.0, 0.2188, 1.0, 0.2188, 1.0, 0.1875, 1.0, 0.1875, 1.0, 0.7188, 0.5, 0.7188, 0.5, 0.75, 0.5, 0.75, 0.5, 0.4375, 0.5, 0.4375, 0.5, 0.4688, 0.5, 0.4688, 0.5, 0.75, 1.0, 0.75, 1.0, 0.7188, 1.0, 0.7188, 1.0, 0.9688, 0.5, 0.9688, 0.5, 1.0, 0.5, 1.0, 0.5, 0.1562, 0.5, 0.1562, 0.5, 0.1875, 0.5, 0.1875, 0.5, 0.4688, 1.0, 0.4688, 1.0, 0.4375, 1.0, 0.4375, 1.0, 1.0, 1.0, 1.0, 1.0, 0.9688, 1.0, 0.9688, 1.0, 0.1875, 1.0, 0.1875, 1.0, 0.1562, 1.0, 0.1562, 1.0, 0.6875, 0.5, 0.6875, 0.5, 0.7188, 0.5, 0.7188, 0.5, 0.4062, 0.5, 0.4062, 0.5, 0.4375, 0.5, 0.4375, 0.5, 0.7188, 1.0, 0.7188, 1.0, 0.6875, 1.0, 0.6875, 1.0, 0.125, 0.5, 0.125, 0.5, 0.1562, 0.5, 0.1562, 0.5, 0.4375, 1.0, 0.4375, 1.0, 0.4062, 1.0, 0.4062, 1.0, 0.9375, 0.5, 0.9375, 0.5, 0.9688, 0.5, 0.9688, 0.5, 0.1562, 1.0, 0.1562, 1.0, 0.125, 1.0, 0.125, 1.0])
me_metalpipe.materials.append(mat_metalpipe)
me_metalpipe.update()

# ---- objects
ob_metalpipe = bpy.data.objects.new('MetalPipe', me_metalpipe)

# ---- transforms, parenting, visibility, modifiers, constraints
ob_metalpipe.location = (0.0, 0.0, 0.0)
_m = ob_metalpipe.modifiers.new('Auto Smooth', 'NODES')
_m.node_group = ng_auto_smooth
_gi = [s.identifier for s in ng_auto_smooth.interface.items_tree if s.item_type == 'SOCKET' and s.in_out == 'INPUT']
_m[_gi[1]] = 0.5236  # Angle

# ---- collection membership
col_collection.objects.link(ob_metalpipe)

# ---- scene / render settings (as saved in the file)
scene.frame_start = 1; scene.frame_end = 250; scene.frame_set(1)
scene.render.engine = 'BLENDER_EEVEE_NEXT'
scene.cycles.sampling_pattern = 'TABULATED_SOBOL'
bpy.context.view_layer.update()

# ---- added for rendering (the .blend has no active camera and no usable light): camera, sun
cam_auto = bpy.data.cameras.new('AutoCamera')
cam_auto.lens = 50.0
cam_auto.sensor_width = 36.0
cam_auto.clip_end = 1000.0
ob_auto_camera = bpy.data.objects.new('AutoCamera', cam_auto)
scene.collection.objects.link(ob_auto_camera)
ob_auto_camera.location = (0.590278, -0.708334, 0.472426)
ob_auto_camera.rotation_euler = (1.09748, -7.21219e-08, 0.694738)
scene.camera = ob_auto_camera
light_auto_sun = bpy.data.lights.new('AutoSun', 'SUN')
light_auto_sun.energy = 3.0
light_auto_sun.angle = 0.0523599
ob_auto_sun = bpy.data.objects.new('AutoSun', light_auto_sun)
scene.collection.objects.link(ob_auto_sun)
ob_auto_sun.rotation_euler = (0.872665, 0.174533, 0.523599)
bpy.context.view_layer.update()
